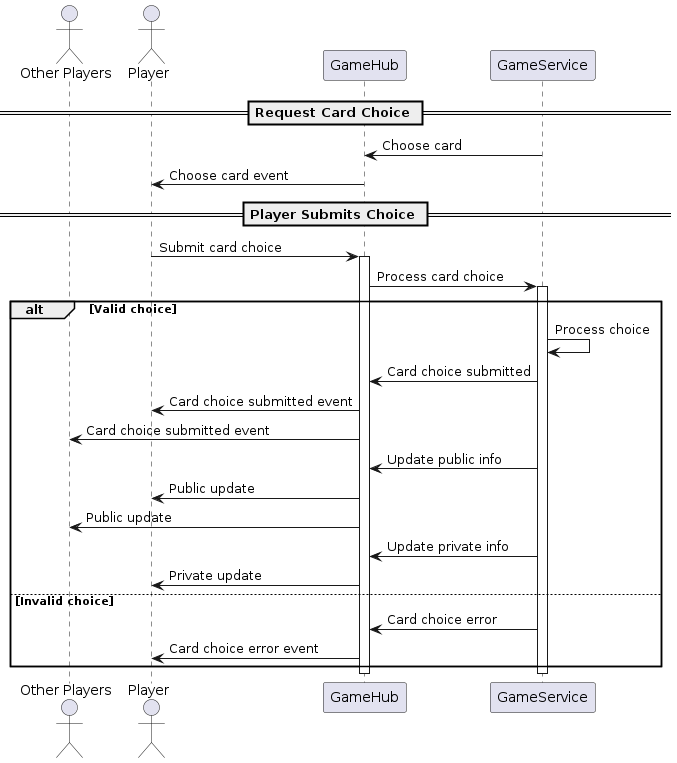

The diagram above was rendered by PlantUML. Its source (embedded in the PNG):
@startuml CardChoiceFlow

actor "Other Players" as Others
actor "Player" as Player
participant "GameHub" as Hub
participant "GameService" as GameSvc

== Request Card Choice ==

GameSvc -> Hub: Choose card
Hub -> Player: Choose card event

== Player Submits Choice ==

Player -> Hub: Submit card choice
activate Hub
Hub -> GameSvc: Process card choice
activate GameSvc

alt Valid choice
    GameSvc -> GameSvc: Process choice
    GameSvc -> Hub: Card choice submitted
    Hub -> Player: Card choice submitted event
    Hub -> Others: Card choice submitted event
    
    GameSvc -> Hub: Update public info
    Hub -> Player: Public update
    Hub -> Others: Public update
    
    GameSvc -> Hub: Update private info
    Hub -> Player: Private update
    
else Invalid choice
    GameSvc -> Hub: Card choice error
    Hub -> Player: Card choice error event
end

deactivate GameSvc
deactivate Hub

@enduml